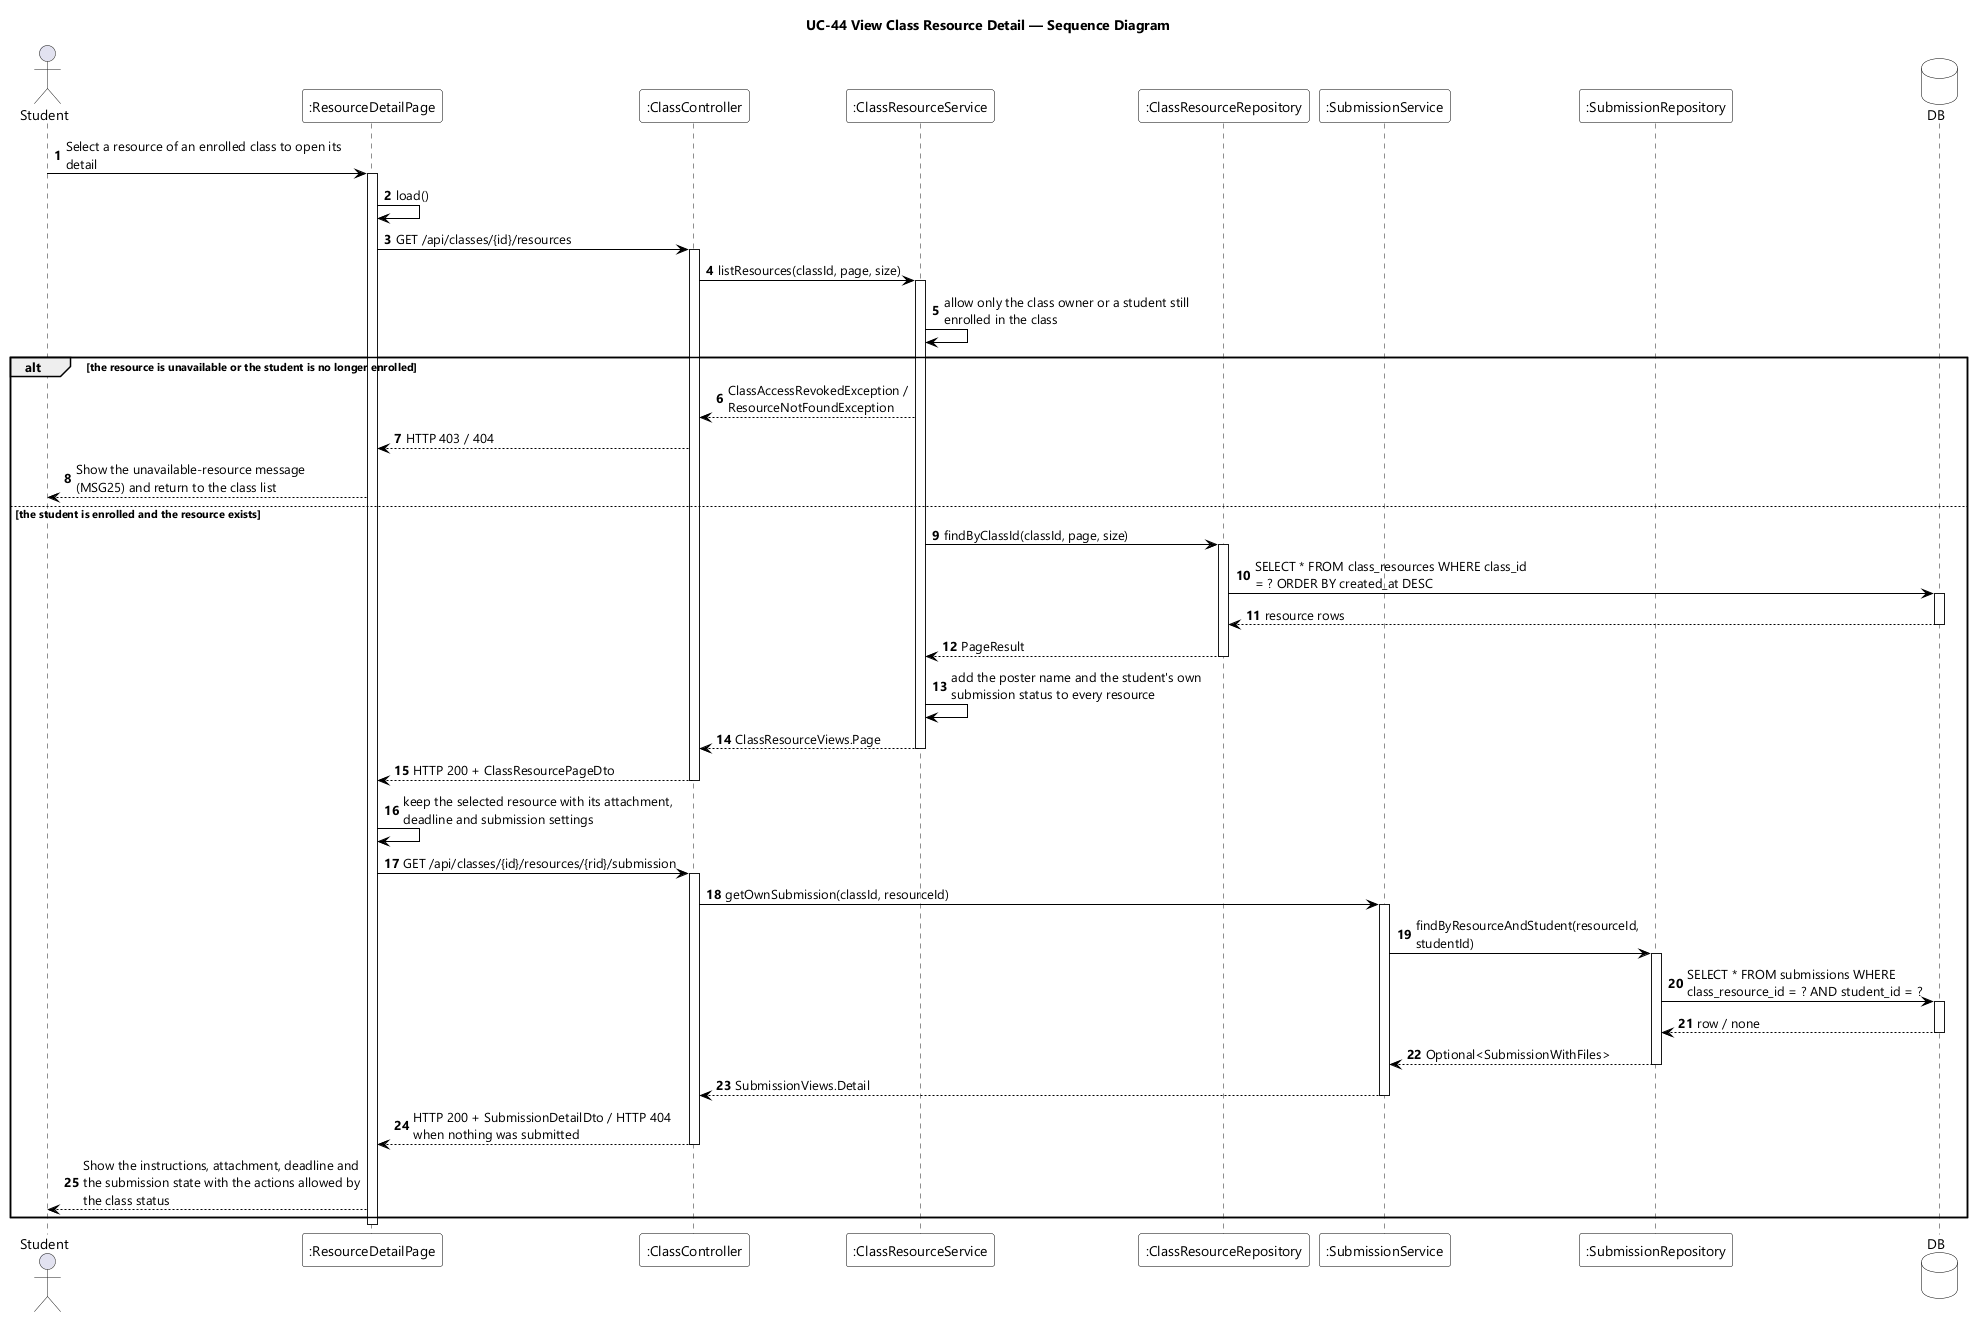

The diagram above was rendered by PlantUML. Its source (embedded in the PNG):
@startuml UC-44 View Class Resource Detail - Sequence Diagram
skinparamlocked dpi 96
skinparam defaultFontName "Segoe UI"
skinparam shadowing false
skinparam ParticipantBackgroundColor #FFFFFF
skinparam ParticipantBorderColor #000000
skinparam DatabaseBackgroundColor #FFFFFF
skinparam DatabaseBorderColor #000000
skinparam ArrowColor #000000
skinparam sequenceMessageAlign left
skinparam maxMessageSize 280
title UC-44 View Class Resource Detail — Sequence Diagram

actor Student
participant ":ResourceDetailPage" as UI
participant ":ClassController" as CTL
participant ":ClassResourceService" as RSVC
participant ":ClassResourceRepository" as RREPO
participant ":SubmissionService" as SSVC
participant ":SubmissionRepository" as SREPO
database DB

autonumber
Student -> UI : Select a resource of an enrolled class to open its detail
activate UI
UI -> UI : load()
UI -> CTL : GET /api/classes/{id}/resources
activate CTL
CTL -> RSVC : listResources(classId, page, size)
activate RSVC
RSVC -> RSVC : allow only the class owner or a student still enrolled in the class

alt the resource is unavailable or the student is no longer enrolled
  RSVC --> CTL : ClassAccessRevokedException / ResourceNotFoundException
  CTL --> UI : HTTP 403 / 404
  UI --> Student : Show the unavailable-resource message (MSG25) and return to the class list
else the student is enrolled and the resource exists
  RSVC -> RREPO : findByClassId(classId, page, size)
  activate RREPO
  RREPO -> DB : SELECT * FROM class_resources WHERE class_id = ? ORDER BY created_at DESC
  activate DB
  DB --> RREPO : resource rows
  deactivate DB
  RREPO --> RSVC : PageResult
  deactivate RREPO
  RSVC -> RSVC : add the poster name and the student's own submission status to every resource
  RSVC --> CTL : ClassResourceViews.Page
  deactivate RSVC
  CTL --> UI : HTTP 200 + ClassResourcePageDto
  deactivate CTL
  UI -> UI : keep the selected resource with its attachment, deadline and submission settings

  UI -> CTL : GET /api/classes/{id}/resources/{rid}/submission
  activate CTL
  CTL -> SSVC : getOwnSubmission(classId, resourceId)
  activate SSVC
  SSVC -> SREPO : findByResourceAndStudent(resourceId, studentId)
  activate SREPO
  SREPO -> DB : SELECT * FROM submissions WHERE class_resource_id = ? AND student_id = ?
  activate DB
  DB --> SREPO : row / none
  deactivate DB
  SREPO --> SSVC : Optional<SubmissionWithFiles>
  deactivate SREPO
  SSVC --> CTL : SubmissionViews.Detail
  deactivate SSVC
  CTL --> UI : HTTP 200 + SubmissionDetailDto / HTTP 404 when nothing was submitted
  deactivate CTL
  UI --> Student : Show the instructions, attachment, deadline and the submission state with the actions allowed by the class status
end
deactivate UI
@enduml